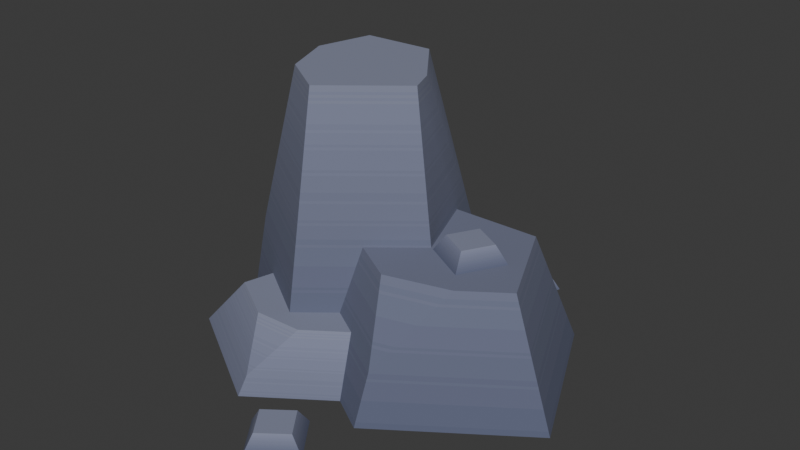 # Source: kenney-survival-rock.blend  (saved by Blender 5.2.45; exported with 4.5.12 LTS)
import bpy
from mathutils import Matrix  # noqa: F401  (used for matrix-valued properties, if any)

bpy.ops.wm.read_factory_settings(use_empty=True)
scene = bpy.context.scene
scene.name = 'Scene'

# ---- collections
col_collection = bpy.data.collections.new('Collection'); scene.collection.children.link(col_collection)

# ---- images (referenced by path relative to the original .blend; pixels are not part of the script)
import os
ASSET_DIR = os.environ.get("B2B_ASSET_DIR", "")  # directory of the original .blend (textures are referenced by path, not embedded)
HERE = os.path.dirname(os.path.abspath(__file__))  # packed textures are extracted next to this script under _unpacked/

def load_image(name, relpath, width, height, colorspace="sRGB"):
    """Load a texture the original file referenced (path relative to the .blend, or extracted next to this script)."""
    p = next((c for c in (os.path.join(HERE, relpath), os.path.join(ASSET_DIR, relpath)) if relpath and os.path.exists(c)), "")
    if p:
        img = bpy.data.images.load(p, check_existing=True)
        img.name = name
    else:  # same state as the original file: an image datablock whose file is absent (Cycles renders it pink)
        img = bpy.data.images.new(name, width, height)
        img.source = "FILE"
        img.filepath = "//" + (relpath or name)
    img.colorspace_settings.name = colorspace
    return img
img_colormap = load_image('colormap', '_unpacked/colormap.4f8caa3e.png', 512, 512, 'sRGB')

# ---- materials (node trees are filled in below, after node groups)
mat_colormap = bpy.data.materials.new('colormap')

# ---- material node trees
mat_colormap.use_nodes = True; mat_colormap.node_tree.nodes.clear()
_N = mat_colormap.node_tree.nodes; _L = mat_colormap.node_tree.links
n0 = _N.new('ShaderNodeBsdfPrincipled'); n0.name = 'Principled BSDF'; n0.location = (10, 300)
n0.inputs[2].default_value = 1.0
n0.inputs[10].default_value = 0.005
n1 = _N.new('ShaderNodeOutputMaterial'); n1.name = 'Material Output'; n1.location = (300, 300)
n2 = _N.new('ShaderNodeTexImage'); n2.name = 'Image Texture'; n2.location = (-440, 210)
n2.label = 'BASE COLOR'
n2.image = img_colormap
n2.interpolation = 'Closest'
n3 = _N.new('ShaderNodeMapping'); n3.name = 'Mapping'; n3.location = (-700, 240)
n4 = _N.new('ShaderNodeUVMap'); n4.name = 'UV Map'; n4.location = (-960, 140)
n4.width = 160
n4.uv_map = 'UVMap'
_L.new(n0.outputs[0], n1.inputs[0])
_L.new(n2.outputs[0], n0.inputs[0])
_L.new(n3.outputs[0], n2.inputs[0])
_L.new(n4.outputs[0], n3.inputs[0])
n1.is_active_output = True

# ---- world
world_world = bpy.data.worlds.new('World'); scene.world = world_world
world_world.use_nodes = True; world_world.node_tree.nodes.clear()
_N = world_world.node_tree.nodes; _L = world_world.node_tree.links
n0 = _N.new('ShaderNodeOutputWorld'); n0.name = 'World Output'; n0.location = (200, 100)
n1 = _N.new('ShaderNodeBackground'); n1.name = 'Background'; n1.location = (-200, 100)
n1.inputs[0].default_value = (0.05088, 0.05088, 0.05088, 1.0)
_L.new(n1.outputs[0], n0.inputs[0])
n0.is_active_output = True
world_world.color = (0.05088, 0.05088, 0.05088)
world_world.sun_shadow_jitter_overblur = 0.0

# ---- meshes
me_rock_a = bpy.data.meshes.new('rock-a')
me_rock_a.from_pydata([(-0.02297, 0.04167, 0.3927), (-0.08923, 0.13, 0.3927), (-0.03746, 0.1699, 0.1386), (-0.1864, -0.03606, 0.3927), (-0.2761, -0.02298, 0.1334), (-0.2164, 0.04205, 0.3927), (-0.1171, -0.1357, 0.07917), (-0.2127, -0.07365, 0.07917), (-0.1149, -0.08252, 0.3927), (-0.2761, -0.02298, 0.1334), (-0.1864, -0.03606, 0.3927), (-0.3, -0.03074, 0.0), (-0.2684, -0.05127, 0.0), (-0.3, -0.03074, 0.0), (-0.2437, 0.1793, 0.0), (-0.2761, -0.02298, 0.1334), (-0.2164, 0.04205, 0.3927), (-0.1943, 0.1244, 0.3927), (-0.2164, 0.04205, 0.3927), (-0.1943, 0.1244, 0.3927), (-0.1864, -0.03606, 0.3927), (-0.08923, 0.13, 0.3927), (-0.1149, -0.08252, 0.3927), (-0.008395, 0.003702, 0.3927), (-0.02297, 0.04167, 0.3927), (-0.2437, 0.1793, 0.0), (-0.02653, 0.1907, 0.0), (-0.1943, 0.1244, 0.3927), (-0.03746, 0.1699, 0.1386), (-0.08923, 0.13, 0.3927), (0.02487, -0.005211, 0.1743), (-0.008395, 0.003702, 0.3927), (-0.01924, 0.1097, 0.1743), (-0.02297, 0.04167, 0.3927), (-0.03746, 0.1699, 0.1386), (-0.01968, 0.1729, 0.0), (-0.02653, 0.1907, 0.0), (0.02487, -0.005211, 0.1743), (-0.04625, -0.06281, 0.1743), (-0.008395, 0.003702, 0.3927), (-0.1149, -0.08252, 0.3927), (-0.06369, -0.09254, 0.07917), (-0.1171, -0.1357, 0.07917), (-0.0321, 0.2265, 4.653e-17), (0.03848, 0.2012, 4.653e-17), (-0.00673, 0.2971, 4.653e-17), (0.06385, 0.2717, 4.653e-17), (0.001183, 0.2803, 0.02588), (0.04706, 0.2638, 0.02588), (-0.01531, 0.2344, 0.02588), (0.03057, 0.218, 0.02588), (-0.0321, 0.2265, 4.653e-17), (-0.00673, 0.2971, 4.653e-17), (-0.01531, 0.2344, 0.02588), (0.001183, 0.2803, 0.02588), (-0.00673, 0.2971, 4.653e-17), (0.06385, 0.2717, 4.653e-17), (0.001183, 0.2803, 0.02588), (0.04706, 0.2638, 0.02588), (0.03848, 0.2012, 4.653e-17), (-0.0321, 0.2265, 4.653e-17), (0.03057, 0.218, 0.02588), (-0.01531, 0.2344, 0.02588), (0.03848, 0.2012, 4.653e-17), (0.03057, 0.218, 0.02588), (0.06385, 0.2717, 4.653e-17), (0.04706, 0.2638, 0.02588), (-0.06244, -0.2644, 4.653e-17), (-0.01755, -0.3245, 4.653e-17), (-0.002361, -0.2195, 4.653e-17), (0.04253, -0.2796, 4.653e-17), (-0.005019, -0.2379, 0.02588), (0.02416, -0.2769, 0.02588), (-0.04407, -0.267, 0.02588), (-0.01489, -0.3061, 0.02588), (-0.06244, -0.2644, 4.653e-17), (-0.002361, -0.2195, 4.653e-17), (-0.04407, -0.267, 0.02588), (-0.005019, -0.2379, 0.02588), (-0.002361, -0.2195, 4.653e-17), (0.04253, -0.2796, 4.653e-17), (-0.005019, -0.2379, 0.02588), (0.02416, -0.2769, 0.02588), (-0.01755, -0.3245, 4.653e-17), (-0.06244, -0.2644, 4.653e-17), (-0.01489, -0.3061, 0.02588), (-0.04407, -0.267, 0.02588), (-0.01755, -0.3245, 4.653e-17), (-0.01489, -0.3061, 0.02588), (0.04253, -0.2796, 4.653e-17), (0.02416, -0.2769, 0.02588), (0.06551, 0.05866, 0.1743), (0.02898, -0.006838, 0.1743), (0.131, 0.02213, 0.1743), (0.09448, -0.04337, 0.1743), (0.1132, 0.01706, 0.2001), (0.08941, -0.02551, 0.2001), (0.07058, 0.04081, 0.2001), (0.04683, -0.001768, 0.2001), (0.06551, 0.05866, 0.1743), (0.131, 0.02213, 0.1743), (0.07058, 0.04081, 0.2001), (0.1132, 0.01706, 0.2001), (0.131, 0.02213, 0.1743), (0.09448, -0.04337, 0.1743), (0.1132, 0.01706, 0.2001), (0.08941, -0.02551, 0.2001), (0.02898, -0.006838, 0.1743), (0.06551, 0.05866, 0.1743), (0.04683, -0.001768, 0.2001), (0.07058, 0.04081, 0.2001), (0.02898, -0.006838, 0.1743), (0.04683, -0.001768, 0.2001), (0.09448, -0.04337, 0.1743), (0.08941, -0.02551, 0.2001), (-0.1131, -0.2247, 0.0239), (-0.1503, -0.1631, 0.07917), (-0.07709, -0.1603, 0.07917), (-0.001471, -0.163, 0.0), (-0.1133, -0.2417, 0.0), (-0.01881, -0.1193, 0.07917), (-0.1131, -0.2247, 0.0239), (-0.07709, -0.1603, 0.07917), (-0.1133, -0.2417, 0.0), (-0.291, -0.1358, 0.0), (-0.1131, -0.2247, 0.0239), (-0.2248, -0.1187, 0.07917), (-0.1503, -0.1631, 0.07917), (-0.2248, -0.1187, 0.07917), (-0.2127, -0.07365, 0.07917), (-0.1503, -0.1631, 0.07917), (-0.1171, -0.1357, 0.07917), (-0.07709, -0.1603, 0.07917), (-0.06369, -0.09254, 0.07917), (-0.01881, -0.1193, 0.07917), (-0.291, -0.1358, 0.0), (-0.2684, -0.05127, 0.0), (-0.2248, -0.1187, 0.07917), (-0.2127, -0.07365, 0.07917), (0.1162, -0.07615, 0.1743), (0.05159, -0.1649, 0.07051), (0.02016, -0.1024, 0.1743), (-0.04625, -0.06281, 0.1743), (0.02487, -0.005211, 0.1743), (0.02016, -0.1024, 0.1743), (0.1162, -0.07615, 0.1743), (0.1144, 0.1115, 0.1743), (0.1804, -0.03095, 0.1743), (-0.01924, 0.1097, 0.1743), (0.2552, -0.05098, 0.0), (0.1804, -0.03095, 0.1743), (0.1504, 0.1752, 0.0), (0.1144, 0.1115, 0.1743), (0.2552, -0.05098, 0.0), (0.05131, -0.1944, 0.0), (0.1804, -0.03095, 0.1743), (0.05159, -0.1649, 0.07051), (0.1162, -0.07615, 0.1743), (0.05131, -0.1944, 0.0), (-0.001471, -0.163, 0.0), (0.05159, -0.1649, 0.07051), (-0.01881, -0.1193, 0.07917), (0.02016, -0.1024, 0.1743), (-0.06369, -0.09254, 0.07917), (-0.04625, -0.06281, 0.1743), (-0.01968, 0.1729, 0.0), (0.1504, 0.1752, 0.0), (-0.01924, 0.1097, 0.1743), (0.1144, 0.1115, 0.1743), (-0.3, -0.03074, 0.0), (-0.2684, -0.05127, 0.0), (-0.2437, 0.1793, 0.0), (-0.1133, -0.2417, 0.0), (-0.291, -0.1358, 0.0), (-0.02653, 0.1907, 0.0), (-0.001471, -0.163, 0.0), (-0.01968, 0.1729, 0.0), (0.1504, 0.1752, 0.0), (0.05131, -0.1944, 0.0), (0.2552, -0.05098, 0.0)], [], [(2, 1, 0), (5, 4, 3), (8, 7, 6), (7, 8, 9), (9, 8, 10), (11, 7, 9), (7, 11, 12), (15, 14, 13), (14, 15, 16), (14, 16, 17), (20, 19, 18), (19, 20, 21), (21, 20, 22), (21, 22, 23), (21, 23, 24), (27, 26, 25), (26, 27, 28), (28, 27, 29), (32, 31, 30), (31, 32, 33), (33, 32, 34), (34, 32, 35), (34, 35, 36), (39, 38, 37), (40, 38, 39), (40, 41, 38), (41, 40, 42), (45, 44, 43), (44, 45, 46), (49, 48, 47), (48, 49, 50), (53, 52, 51), (52, 53, 54), (57, 56, 55), (56, 57, 58), (61, 60, 59), (60, 61, 62), (65, 64, 63), (64, 65, 66), (69, 68, 67), (68, 69, 70), (73, 72, 71), (72, 73, 74), (77, 76, 75), (76, 77, 78), (81, 80, 79), (80, 81, 82), (85, 84, 83), (84, 85, 86), (89, 88, 87), (88, 89, 90), (93, 92, 91), (92, 93, 94), (97, 96, 95), (96, 97, 98), (101, 100, 99), (100, 101, 102), (105, 104, 103), (104, 105, 106), (109, 108, 107), (108, 109, 110), (113, 112, 111), (112, 113, 114), (117, 116, 115), (120, 119, 118), (119, 120, 121), (121, 120, 122), (125, 124, 123), (124, 125, 126), (126, 125, 127), (130, 129, 128), (129, 130, 131), (131, 130, 132), (131, 132, 133), (133, 132, 134), (137, 136, 135), (136, 137, 138), (141, 140, 139), (144, 143, 142), (143, 144, 145), (143, 145, 146), (146, 145, 147), (146, 148, 143), (151, 150, 149), (150, 151, 152), (155, 154, 153), (154, 155, 156), (156, 155, 157), (160, 159, 158), (159, 160, 161), (161, 160, 162), (161, 162, 163), (163, 162, 164), (167, 166, 165), (166, 167, 168), (171, 170, 169), (172, 170, 171), (170, 172, 173), (172, 171, 174), (172, 174, 175), (175, 174, 176), (175, 176, 177), (175, 177, 178), (178, 177, 179)])
me_rock_a.polygons.foreach_set('use_smooth', [1, 0, 0, 0, 0, 0, 0, 0, 0, 0, 0, 0, 0, 0, 0, 0, 0, 0, 0, 1, 1, 1, 1, 0, 0, 0, 0, 0, 0, 0, 0, 0, 0, 0, 0, 0, 0, 0, 0, 0, 0, 0, 0, 0, 0, 0, 0, 0, 0, 0, 0, 0, 0, 0, 0, 0, 0, 0, 0, 0, 0, 0, 0, 0, 1, 0, 1, 0, 0, 0, 0, 0, 0, 0, 0, 1, 1, 0, 0, 0, 0, 0, 0, 0, 0, 0, 0, 0, 0, 0, 0, 0, 0, 0, 0, 0, 0, 0, 0, 0, 0, 0, 0, 0])
_uv = me_rock_a.uv_layers.new(name='UVMap')
_uv.uv.foreach_set('vector', [0.2188, 0.09558, 0.2188, 0.225, 0.2188, 0.225, 0.2188, 0.225, 0.2188, 0.09294, 0.2188, 0.225, 0.2188, 0.225, 0.2188, 0.06532, 0.2188, 0.06532, 0.2188, 0.06532, 0.2188, 0.225, 0.2188, 0.09294, 0.2188, 0.09294, 0.2188, 0.225, 0.2188, 0.225, 0.2188, 0.025, 0.2188, 0.06532, 0.2188, 0.09294, 0.2188, 0.06532, 0.2188, 0.025, 0.2188, 0.025, 0.2188, 0.09294, 0.2188, 0.025, 0.2188, 0.025, 0.2188, 0.025, 0.2188, 0.09294, 0.2188, 0.225, 0.2188, 0.025, 0.2188, 0.225, 0.2188, 0.225, 0.2188, 0.225, 0.2188, 0.225, 0.2188, 0.225, 0.2188, 0.225, 0.2188, 0.225, 0.2188, 0.225, 0.2188, 0.225, 0.2188, 0.225, 0.2188, 0.225, 0.2188, 0.225, 0.2188, 0.225, 0.2188, 0.225, 0.2188, 0.225, 0.2188, 0.225, 0.2188, 0.225, 0.2188, 0.225, 0.2188, 0.025, 0.2188, 0.025, 0.2188, 0.025, 0.2188, 0.225, 0.2188, 0.09558, 0.2188, 0.09558, 0.2188, 0.225, 0.2188, 0.225, 0.2188, 0.1137, 0.2188, 0.225, 0.2188, 0.1137, 0.2188, 0.225, 0.2188, 0.1137, 0.2188, 0.225, 0.2188, 0.225, 0.2188, 0.1137, 0.2188, 0.09558, 0.2188, 0.09558, 0.2188, 0.1137, 0.2188, 0.025, 0.2188, 0.09558, 0.2188, 0.025, 0.2188, 0.025, 0.2188, 0.225, 0.2188, 0.1137, 0.2188, 0.1137, 0.2188, 0.225, 0.2188, 0.1137, 0.2188, 0.225, 0.2188, 0.225, 0.2188, 0.06532, 0.2188, 0.1137, 0.2188, 0.06532, 0.2188, 0.225, 0.2188, 0.06532, 0.2188, 0.025, 0.2188, 0.025, 0.2188, 0.025, 0.2188, 0.025, 0.2188, 0.025, 0.2188, 0.025, 0.2188, 0.225, 0.2188, 0.225, 0.2188, 0.225, 0.2188, 0.225, 0.2188, 0.225, 0.2188, 0.225, 0.2188, 0.225, 0.2188, 0.025, 0.2188, 0.025, 0.2188, 0.025, 0.2188, 0.225, 0.2188, 0.225, 0.2188, 0.225, 0.2188, 0.025, 0.2188, 0.025, 0.2188, 0.025, 0.2188, 0.225, 0.2188, 0.225, 0.2188, 0.225, 0.2188, 0.025, 0.2188, 0.025, 0.2188, 0.025, 0.2188, 0.225, 0.2188, 0.225, 0.2188, 0.025, 0.2188, 0.225, 0.2188, 0.025, 0.2188, 0.225, 0.2188, 0.025, 0.2188, 0.225, 0.2188, 0.025, 0.2188, 0.025, 0.2188, 0.025, 0.2188, 0.025, 0.2188, 0.025, 0.2188, 0.025, 0.2188, 0.225, 0.2188, 0.225, 0.2188, 0.225, 0.2188, 0.225, 0.2188, 0.225, 0.2188, 0.225, 0.2188, 0.225, 0.2188, 0.025, 0.2188, 0.025, 0.2188, 0.025, 0.2188, 0.225, 0.2188, 0.225, 0.2188, 0.225, 0.2188, 0.025, 0.2188, 0.025, 0.2188, 0.025, 0.2188, 0.225, 0.2188, 0.225, 0.2188, 0.225, 0.2188, 0.025, 0.2188, 0.025, 0.2188, 0.025, 0.2188, 0.225, 0.2188, 0.225, 0.2188, 0.025, 0.2188, 0.225, 0.2188, 0.025, 0.2188, 0.225, 0.2188, 0.025, 0.2188, 0.225, 0.2188, 0.025, 0.2188, 0.025, 0.2188, 0.025, 0.2188, 0.025, 0.2188, 0.025, 0.2188, 0.025, 0.2188, 0.225, 0.2188, 0.225, 0.2188, 0.225, 0.2188, 0.225, 0.2188, 0.225, 0.2188, 0.225, 0.2188, 0.225, 0.2188, 0.025, 0.2188, 0.025, 0.2188, 0.025, 0.2188, 0.225, 0.2188, 0.225, 0.2188, 0.225, 0.2188, 0.025, 0.2188, 0.025, 0.2188, 0.025, 0.2188, 0.225, 0.2188, 0.225, 0.2188, 0.225, 0.2188, 0.025, 0.2188, 0.025, 0.2188, 0.025, 0.2188, 0.225, 0.2188, 0.225, 0.2188, 0.025, 0.2188, 0.225, 0.2188, 0.025, 0.2188, 0.225, 0.2188, 0.025, 0.2188, 0.225, 0.2188, 0.225, 0.2188, 0.225, 0.2188, 0.1552, 0.2188, 0.225, 0.2188, 0.125, 0.2188, 0.125, 0.2188, 0.125, 0.2188, 0.225, 0.2188, 0.1552, 0.2188, 0.1552, 0.2188, 0.225, 0.2188, 0.225, 0.2188, 0.1552, 0.2188, 0.125, 0.2188, 0.125, 0.2188, 0.125, 0.2188, 0.1552, 0.2188, 0.225, 0.2188, 0.225, 0.2188, 0.1552, 0.2188, 0.225, 0.2188, 0.225, 0.2188, 0.225, 0.2188, 0.225, 0.2188, 0.225, 0.2188, 0.225, 0.2188, 0.225, 0.2188, 0.225, 0.2188, 0.225, 0.2188, 0.225, 0.2188, 0.225, 0.2188, 0.225, 0.2188, 0.225, 0.2188, 0.225, 0.2188, 0.225, 0.2188, 0.225, 0.2188, 0.225, 0.2188, 0.125, 0.2188, 0.125, 0.2188, 0.125, 0.2188, 0.225, 0.2188, 0.225, 0.2188, 0.125, 0.2188, 0.06546, 0.2188, 0.125, 0.2188, 0.125, 0.2188, 0.125, 0.2188, 0.125, 0.2188, 0.125, 0.2188, 0.125, 0.2188, 0.125, 0.2188, 0.125, 0.2188, 0.125, 0.2188, 0.125, 0.2188, 0.125, 0.2188, 0.125, 0.2188, 0.125, 0.2188, 0.125, 0.2188, 0.125, 0.2188, 0.125, 0.2188, 0.025, 0.2188, 0.125, 0.2188, 0.025, 0.2188, 0.125, 0.2188, 0.025, 0.2188, 0.125, 0.2188, 0.125, 0.2188, 0.025, 0.2188, 0.025, 0.2188, 0.025, 0.2188, 0.125, 0.2188, 0.06546, 0.2188, 0.06546, 0.2188, 0.125, 0.2188, 0.125, 0.2188, 0.06546, 0.2188, 0.025, 0.2188, 0.025, 0.2188, 0.025, 0.2188, 0.06546, 0.2188, 0.07043, 0.2188, 0.07043, 0.2188, 0.06546, 0.2188, 0.125, 0.2188, 0.07043, 0.2188, 0.125, 0.2188, 0.07043, 0.2188, 0.07043, 0.2188, 0.125, 0.2188, 0.125, 0.2188, 0.125, 0.2188, 0.025, 0.2188, 0.025, 0.2188, 0.025, 0.2188, 0.125, 0.2188, 0.125, 0.8438, 0.025, 0.8438, 0.025, 0.8438, 0.025, 0.8438, 0.025, 0.8438, 0.025, 0.8438, 0.025, 0.8438, 0.025, 0.8438, 0.025, 0.8438, 0.025, 0.8438, 0.025, 0.8438, 0.025, 0.8438, 0.025, 0.8438, 0.025, 0.8438, 0.025, 0.8438, 0.025, 0.8438, 0.025, 0.8438, 0.025, 0.8438, 0.025, 0.8438, 0.025, 0.8438, 0.025, 0.8438, 0.025, 0.8438, 0.025, 0.8438, 0.025, 0.8438, 0.025, 0.8438, 0.025, 0.8438, 0.025, 0.8438, 0.025])
me_rock_a.materials.append(mat_colormap)
me_rock_a.update()
me_rock_a.normals_split_custom_set([tuple(v) for v in zip(*[iter([0.9116, 0.3855, 0.1425, 0.7746, 0.5814, 0.2491, 0.8797, 0.4428, 0.1732, -0.893, -0.3428, 0.2917, -0.893, -0.3428, 0.2917, -0.893, -0.3428, 0.2917, -0.5389, -0.8299, 0.1446, -0.5389, -0.8299, 0.1446, -0.5389, -0.8299, 0.1446, -0.5389, -0.8299, 0.1446, -0.5389, -0.8299, 0.1446, -0.5389, -0.8299, 0.1446, -0.5389, -0.8299, 0.1446, -0.5389, -0.8299, 0.1446, -0.5389, -0.8299, 0.1446, -0.5389, -0.8299, 0.1446, -0.5389, -0.8299, 0.1446, -0.5389, -0.8299, 0.1446, -0.5389, -0.8299, 0.1446, -0.5389, -0.8299, 0.1446, -0.5389, -0.8299, 0.1446, -0.9541, 0.2557, 0.1557, -0.9541, 0.2557, 0.1557, -0.9541, 0.2557, 0.1557, -0.9541, 0.2557, 0.1557, -0.9541, 0.2557, 0.1557, -0.9541, 0.2557, 0.1557, -0.9541, 0.2557, 0.1557, -0.9541, 0.2557, 0.1557, -0.9541, 0.2557, 0.1557, -1.776e-06, 0.0, 1.0, -1.776e-06, 0.0, 1.0, -1.776e-06, 0.0, 1.0, 0.0, 0.0, 1.0, 0.0, 0.0, 1.0, 0.0, 0.0, 1.0, 2.273e-07, 0.0, 1.0, 2.273e-07, 0.0, 1.0, 2.273e-07, 0.0, 1.0, 0.0, 0.0, 1.0, 0.0, 0.0, 1.0, 0.0, 0.0, 1.0, 0.0, 0.0, 1.0, 0.0, 0.0, 1.0, 0.0, 0.0, 1.0, -0.05179, 0.9881, 0.1446, -0.05179, 0.9881, 0.1446, -0.05179, 0.9881, 0.1446, -0.05179, 0.9881, 0.1446, -0.05179, 0.9881, 0.1446, -0.05179, 0.9881, 0.1446, -0.05179, 0.9881, 0.1446, -0.05179, 0.9881, 0.1446, -0.05179, 0.9881, 0.1446, 0.9261, 0.3555, 0.1265, 0.9261, 0.3555, 0.1265, 0.9261, 0.3555, 0.1265, 0.9261, 0.3555, 0.1265, 0.9261, 0.3555, 0.1265, 0.8797, 0.4428, 0.1732, 0.8797, 0.4428, 0.1732, 0.9261, 0.3555, 0.1265, 0.9117, 0.3854, 0.1425, 0.9117, 0.3854, 0.1425, 0.9261, 0.3555, 0.1265, 0.9261, 0.3555, 0.1265, 0.9117, 0.3854, 0.1425, 0.9261, 0.3555, 0.1265, 0.9261, 0.3555, 0.1265, 0.6243, -0.7709, 0.1265, 0.6243, -0.7709, 0.1265, 0.6243, -0.7709, 0.1265, 0.6243, -0.7709, 0.1265, 0.6243, -0.7709, 0.1265, 0.6243, -0.7709, 0.1265, 0.6243, -0.7709, 0.1265, 0.6243, -0.7709, 0.1265, 0.6243, -0.7709, 0.1265, 0.6243, -0.7709, 0.1265, 0.6243, -0.7709, 0.1265, 0.6243, -0.7709, 0.1265, 3.676e-23, 0.0, -1.0, 3.676e-23, 0.0, -1.0, 3.676e-23, 0.0, -1.0, 0.0, 0.0, -1.0, 0.0, 0.0, -1.0, 0.0, 0.0, -1.0, 0.0, 0.0, 1.0, 0.0, 0.0, 1.0, 0.0, 0.0, 1.0, 0.0, 0.0, 1.0, 0.0, 0.0, 1.0, 0.0, 0.0, 1.0, -0.8393, 0.3016, 0.4524, -0.8393, 0.3016, 0.4524, -0.8393, 0.3016, 0.4524, -0.8393, 0.3016, 0.4524, -0.8393, 0.3016, 0.4524, -0.8393, 0.3016, 0.4524, 0.3016, 0.8393, 0.4524, 0.3016, 0.8393, 0.4524, 0.3016, 0.8393, 0.4524, 0.3016, 0.8393, 0.4524, 0.3016, 0.8393, 0.4524, 0.3016, 0.8393, 0.4524, -0.3016, -0.8393, 0.4524, -0.3016, -0.8393, 0.4524, -0.3016, -0.8393, 0.4524, -0.3016, -0.8393, 0.4524, -0.3016, -0.8393, 0.4524, -0.3016, -0.8393, 0.4524, 0.8393, -0.3016, 0.4524, 0.8393, -0.3016, 0.4524, 0.8393, -0.3016, 0.4524, 0.8393, -0.3016, 0.4524, 0.8393, -0.3016, 0.4524, 0.8393, -0.3016, 0.4524, -7.353e-23, 0.0, -1.0, -7.353e-23, 0.0, -1.0, -7.353e-23, 0.0, -1.0, 7.353e-23, 0.0, -1.0, 7.353e-23, 0.0, -1.0, 7.353e-23, 0.0, -1.0, 0.0, 0.0, 1.0, 0.0, 0.0, 1.0, 0.0, 0.0, 1.0, 0.0, 0.0, 1.0, 0.0, 0.0, 1.0, 0.0, 0.0, 1.0, -0.5338, 0.7144, 0.4524, -0.5338, 0.7144, 0.4524, -0.5338, 0.7144, 0.4524, -0.5338, 0.7144, 0.4524, -0.5338, 0.7144, 0.4524, -0.5338, 0.7144, 0.4524, 0.7144, 0.5338, 0.4524, 0.7144, 0.5338, 0.4524, 0.7144, 0.5338, 0.4524, 0.7144, 0.5338, 0.4524, 0.7144, 0.5338, 0.4524, 0.7144, 0.5338, 0.4524, -0.7144, -0.5338, 0.4524, -0.7144, -0.5338, 0.4524, -0.7144, -0.5338, 0.4524, -0.7144, -0.5338, 0.4524, -0.7144, -0.5338, 0.4524, -0.7144, -0.5338, 0.4524, 0.5338, -0.7144, 0.4524, 0.5338, -0.7144, 0.4524, 0.5338, -0.7144, 0.4524, 0.5338, -0.7144, 0.4524, 0.5338, -0.7144, 0.4524, 0.5338, -0.7144, 0.4524, 0.0, 0.0, -1.0, 0.0, 0.0, -1.0, 0.0, 0.0, -1.0, 0.0, 0.0, -1.0, 0.0, 0.0, -1.0, 0.0, 0.0, -1.0, 0.0, 0.0, 1.0, 0.0, 0.0, 1.0, 0.0, 0.0, 1.0, -7.838e-07, 0.0, 1.0, -7.838e-07, 0.0, 1.0, -7.838e-07, 0.0, 1.0, 0.4344, 0.7789, 0.4524, 0.4344, 0.7789, 0.4524, 0.4344, 0.7789, 0.4524, 0.4344, 0.7789, 0.4524, 0.4344, 0.7789, 0.4524, 0.4344, 0.7789, 0.4524, 0.7789, -0.4344, 0.4524, 0.7789, -0.4344, 0.4524, 0.7789, -0.4344, 0.4524, 0.7789, -0.4344, 0.4524, 0.7789, -0.4344, 0.4524, 0.7789, -0.4344, 0.4524, -0.7789, 0.4344, 0.4524, -0.7789, 0.4344, 0.4524, -0.7789, 0.4344, 0.4524, -0.7789, 0.4344, 0.4524, -0.7789, 0.4344, 0.4524, -0.7789, 0.4344, 0.4524, -0.4344, -0.7789, 0.4524, -0.4344, -0.7789, 0.4524, -0.4344, -0.7789, 0.4524, -0.4344, -0.7789, 0.4524, -0.4344, -0.7789, 0.4524, -0.4344, -0.7789, 0.4524, 0.02503, -0.659, 0.7518, 0.02503, -0.659, 0.7518, 0.02503, -0.659, 0.7518, 0.4983, -0.7081, 0.5003, 0.4983, -0.7081, 0.5003, 0.4983, -0.7081, 0.5003, 0.4983, -0.7081, 0.5003, 0.4983, -0.7081, 0.5003, 0.4983, -0.7081, 0.5003, 0.4983, -0.7081, 0.5003, 0.4983, -0.7081, 0.5003, 0.4983, -0.7081, 0.5003, -0.4361, -0.732, 0.5234, -0.4361, -0.732, 0.5234, -0.4361, -0.732, 0.5234, -0.4361, -0.732, 0.5234, -0.4361, -0.732, 0.5234, -0.4361, -0.732, 0.5234, -0.4361, -0.732, 0.5234, -0.4361, -0.732, 0.5234, -0.4361, -0.732, 0.5234, -1.197e-07, 0.0, 1.0, -1.197e-07, 0.0, 1.0, -1.197e-07, 0.0, 1.0, 9.96e-08, 0.0, 1.0, 9.96e-08, 0.0, 1.0, 9.96e-08, 0.0, 1.0, -1.374e-07, 0.0, 1.0, -1.374e-07, 0.0, 1.0, -1.374e-07, 0.0, 1.0, 0.0, 0.0, 1.0, 0.0, 0.0, 1.0, 0.0, 0.0, 1.0, 1.37e-07, 0.0, 1.0, 1.37e-07, 0.0, 1.0, 1.37e-07, 0.0, 1.0, -0.7717, 0.2068, 0.6014, -0.7717, 0.2068, 0.6014, -0.7717, 0.2068, 0.6014, -0.7717, 0.2068, 0.6014, -0.7717, 0.2068, 0.6014, -0.7717, 0.2068, 0.6014, 0.2198, -0.8048, 0.5513, 0.2198, -0.8048, 0.5513, 0.2198, -0.8048, 0.5513, 0.0, 0.0, 1.0, 0.0, 0.0, 1.0, 0.0, 0.0, 1.0, 1.011e-07, 0.0, 1.0, 1.011e-07, 0.0, 1.0, 1.011e-07, 0.0, 1.0, 0.0, 0.0, 1.0, 0.0, 0.0, 1.0, 0.0, 0.0, 1.0, -1.535e-07, 0.0, 1.0, -1.535e-07, 0.0, 1.0, -1.535e-07, 0.0, 1.0, 2.413e-07, 0.0, 1.0, 2.413e-07, 0.0, 1.0, 2.413e-07, 0.0, 1.0, 0.8588, 0.398, 0.3227, 0.8588, 0.398, 0.3227, 0.8588, 0.398, 0.3227, 0.8588, 0.398, 0.3227, 0.8588, 0.398, 0.3227, 0.8588, 0.398, 0.3227, 0.5447, -0.7741, 0.3227, 0.5447, -0.7741, 0.3227, 0.5447, -0.7741, 0.3227, 0.5447, -0.7741, 0.3227, 0.5447, -0.7741, 0.3227, 0.5447, -0.7741, 0.3227, 0.5447, -0.7741, 0.3227, 0.5447, -0.7741, 0.3227, 0.5447, -0.7741, 0.3227, -0.4812, -0.8077, 0.3407, -0.4812, -0.8077, 0.3407, -0.4812, -0.8077, 0.3407, -0.4812, -0.8077, 0.3407, -0.4812, -0.8077, 0.3407, -0.4812, -0.8077, 0.3407, -0.4812, -0.8077, 0.3407, -0.4812, -0.8077, 0.3407, -0.4812, -0.8077, 0.3407, -0.4812, -0.8077, 0.3407, -0.4812, -0.8077, 0.3407, -0.4812, -0.8077, 0.3407, -0.4812, -0.8077, 0.3407, -0.4812, -0.8077, 0.3407, -0.4812, -0.8077, 0.3407, -0.01287, 0.9401, 0.3407, -0.01287, 0.9401, 0.3407, -0.01287, 0.9401, 0.3407, -0.01287, 0.9401, 0.3407, -0.01287, 0.9401, 0.3407, -0.01287, 0.9401, 0.3407, 0.0, 0.0, -1.0, 0.0, 0.0, -1.0, 0.0, 0.0, -1.0, 0.0, 0.0, -1.0, 0.0, 0.0, -1.0, 0.0, 0.0, -1.0, 0.0, 0.0, -1.0, 0.0, 0.0, -1.0, 0.0, 0.0, -1.0, 0.0, 0.0, -1.0, 0.0, 0.0, -1.0, 0.0, 0.0, -1.0, 0.0, 0.0, -1.0, 0.0, 0.0, -1.0, 0.0, 0.0, -1.0, 0.0, 0.0, -1.0, 0.0, 0.0, -1.0, 0.0, 0.0, -1.0, 0.0, 0.0, -1.0, 0.0, 0.0, -1.0, 0.0, 0.0, -1.0, 0.0, 0.0, -1.0, 0.0, 0.0, -1.0, 0.0, 0.0, -1.0, 0.0, 0.0, -1.0, 0.0, 0.0, -1.0, 0.0, 0.0, -1.0])] * 3)])

# ---- objects
ob_rock_a = bpy.data.objects.new('rock-a', me_rock_a)

# ---- transforms, parenting, visibility, modifiers, constraints
ob_rock_a.location = (0.0, 0.0, 0.0)
ob_rock_a.rotation_mode = 'QUATERNION'
ob_rock_a.rotation_quaternion = (1.0, 0.0, 0.0, 0.0)

# ---- collection membership
col_collection.objects.link(ob_rock_a)

# ---- scene / render settings (as saved in the file)
scene.frame_start = 1; scene.frame_end = 250; scene.frame_set(1)
scene.render.engine = 'BLENDER_EEVEE_NEXT'
scene.render.bake_bias = 0.0
scene.render.bake_samples = 0
scene.render.compositor_device = 'GPU'
scene.eevee.use_volume_custom_range = False
scene.eevee.fast_gi_thickness_near = 0.1
scene.eevee.fast_gi_thickness_far = 0.0
scene.eevee.ray_tracing_options.screen_trace_thickness = 0.1
bpy.context.view_layer.update()

# ---- added for rendering (the .blend has no active camera and no usable light): camera, sun
cam_auto = bpy.data.cameras.new('AutoCamera')
cam_auto.lens = 50.0
cam_auto.sensor_width = 36.0
cam_auto.clip_end = 1000.0
ob_auto_camera = bpy.data.objects.new('AutoCamera', cam_auto)
scene.collection.objects.link(ob_auto_camera)
ob_auto_camera.location = (0.830004, -1.03657, 0.87828)
ob_auto_camera.rotation_euler = (1.09748, -7.21219e-08, 0.694738)
scene.camera = ob_auto_camera
light_auto_sun = bpy.data.lights.new('AutoSun', 'SUN')
light_auto_sun.energy = 3.0
light_auto_sun.angle = 0.0523599
ob_auto_sun = bpy.data.objects.new('AutoSun', light_auto_sun)
scene.collection.objects.link(ob_auto_sun)
ob_auto_sun.rotation_euler = (0.872665, 0.174533, 0.523599)
bpy.context.view_layer.update()

